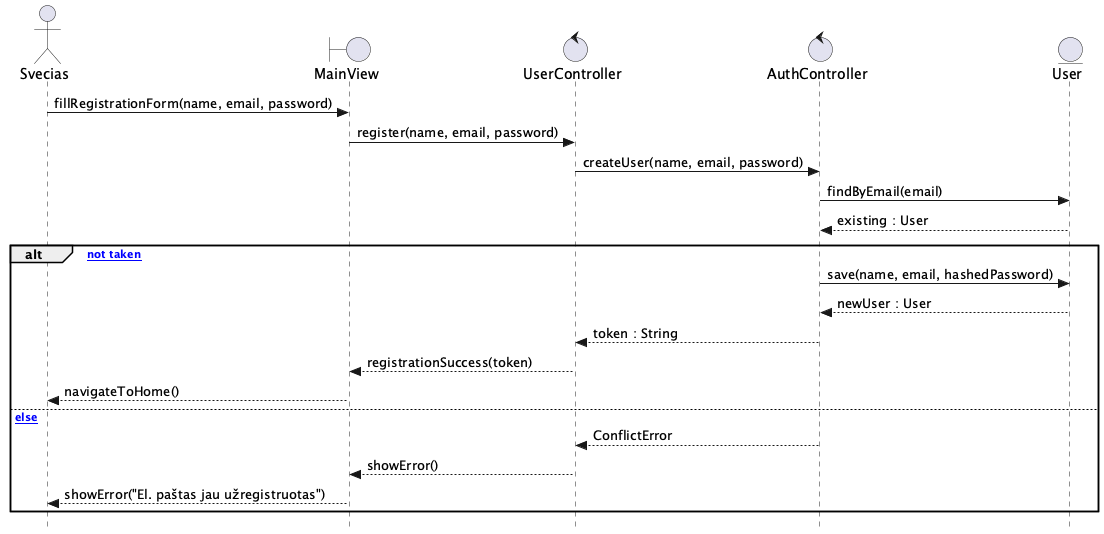

The diagram above was rendered by PlantUML. Its source (embedded in the PNG):
@startuml Registruotis
skinparam style strictuml

actor Svecias as A
boundary MainView as V
control UserController as FEC
control AuthController as BEC
entity User as E

A -> V : fillRegistrationForm(name, email, password)
V -> FEC : register(name, email, password)
FEC -> BEC : createUser(name, email, password)
BEC -> E : findByEmail(email)
E --> BEC : existing : User

alt [email not taken]
  BEC -> E : save(name, email, hashedPassword)
  E --> BEC : newUser : User
  BEC --> FEC : token : String
  FEC --> V : registrationSuccess(token)
  V --> A : navigateToHome()
else [else]
  BEC --> FEC : ConflictError
  FEC --> V : showError()
  V --> A : showError("El. paštas jau užregistruotas")
end
@enduml